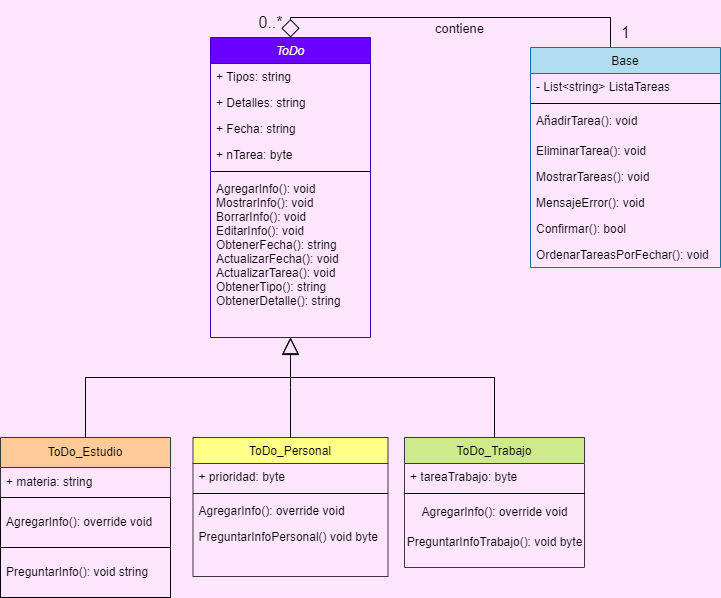

The diagram above was exported from draw.io. Its source (the exported page's mxGraphModel, read from the mxfile embedded in the PNG):
<mxGraphModel dx="1819" dy="426" grid="1" gridSize="10" guides="1" tooltips="1" connect="1" arrows="1" fold="1" page="1" pageScale="1" pageWidth="827" pageHeight="1169" background="#ffe5ff" math="0" shadow="0">
  <root>
    <mxCell id="WIyWlLk6GJQsqaUBKTNV-0" />
    <mxCell id="WIyWlLk6GJQsqaUBKTNV-1" parent="WIyWlLk6GJQsqaUBKTNV-0" />
    <mxCell id="zkfFHV4jXpPFQw0GAbJ--0" value="ToDo" style="swimlane;fontStyle=2;align=center;verticalAlign=top;childLayout=stackLayout;horizontal=1;startSize=26;horizontalStack=0;resizeParent=1;resizeLast=0;collapsible=1;marginBottom=0;rounded=0;shadow=0;strokeWidth=1;fillColor=#6a00ff;strokeColor=#3700CC;fontColor=#ffffff;" parent="WIyWlLk6GJQsqaUBKTNV-1" vertex="1">
      <mxGeometry x="40" y="50" width="160" height="300" as="geometry">
        <mxRectangle x="230" y="140" width="160" height="26" as="alternateBounds" />
      </mxGeometry>
    </mxCell>
    <mxCell id="zkfFHV4jXpPFQw0GAbJ--1" value="+ Tipos: string" style="text;align=left;verticalAlign=top;spacingLeft=4;spacingRight=4;overflow=hidden;rotatable=0;points=[[0,0.5],[1,0.5]];portConstraint=eastwest;" parent="zkfFHV4jXpPFQw0GAbJ--0" vertex="1">
      <mxGeometry y="26" width="160" height="26" as="geometry" />
    </mxCell>
    <mxCell id="zkfFHV4jXpPFQw0GAbJ--2" value="+ Detalles: string" style="text;align=left;verticalAlign=top;spacingLeft=4;spacingRight=4;overflow=hidden;rotatable=0;points=[[0,0.5],[1,0.5]];portConstraint=eastwest;rounded=0;shadow=0;html=0;" parent="zkfFHV4jXpPFQw0GAbJ--0" vertex="1">
      <mxGeometry y="52" width="160" height="26" as="geometry" />
    </mxCell>
    <mxCell id="o0-pfjaPzLZhTtv71rdu-4" value="+ Fecha: string" style="text;align=left;verticalAlign=top;spacingLeft=4;spacingRight=4;overflow=hidden;rotatable=0;points=[[0,0.5],[1,0.5]];portConstraint=eastwest;rounded=0;shadow=0;html=0;" vertex="1" parent="zkfFHV4jXpPFQw0GAbJ--0">
      <mxGeometry y="78" width="160" height="26" as="geometry" />
    </mxCell>
    <mxCell id="zkfFHV4jXpPFQw0GAbJ--3" value="+ nTarea: byte&#10;" style="text;align=left;verticalAlign=top;spacingLeft=4;spacingRight=4;overflow=hidden;rotatable=0;points=[[0,0.5],[1,0.5]];portConstraint=eastwest;rounded=0;shadow=0;html=0;" parent="zkfFHV4jXpPFQw0GAbJ--0" vertex="1">
      <mxGeometry y="104" width="160" height="26" as="geometry" />
    </mxCell>
    <mxCell id="zkfFHV4jXpPFQw0GAbJ--4" value="" style="line;html=1;strokeWidth=1;align=left;verticalAlign=middle;spacingTop=-1;spacingLeft=3;spacingRight=3;rotatable=0;labelPosition=right;points=[];portConstraint=eastwest;" parent="zkfFHV4jXpPFQw0GAbJ--0" vertex="1">
      <mxGeometry y="130" width="160" height="8" as="geometry" />
    </mxCell>
    <mxCell id="o0-pfjaPzLZhTtv71rdu-44" value="AgregarInfo(): void&#10;MostrarInfo(): void&#10;BorrarInfo(): void&#10;EditarInfo(): void&#10;ObtenerFecha(): string&#10;ActualizarFecha(): void&#10;ActualizarTarea(): void&#10;ObtenerTipo(): string&#10;ObtenerDetalle(): string" style="text;align=left;verticalAlign=top;spacingLeft=4;spacingRight=4;overflow=hidden;rotatable=0;points=[[0,0.5],[1,0.5]];portConstraint=eastwest;" vertex="1" parent="zkfFHV4jXpPFQw0GAbJ--0">
      <mxGeometry y="138" width="160" height="162" as="geometry" />
    </mxCell>
    <mxCell id="zkfFHV4jXpPFQw0GAbJ--6" value="ToDo_Personal" style="swimlane;fontStyle=0;align=center;verticalAlign=top;childLayout=stackLayout;horizontal=1;startSize=26;horizontalStack=0;resizeParent=1;resizeLast=0;collapsible=1;marginBottom=0;rounded=0;shadow=0;strokeWidth=1;fillColor=#ffff88;strokeColor=#36393d;" parent="WIyWlLk6GJQsqaUBKTNV-1" vertex="1">
      <mxGeometry x="22.5" y="450" width="195" height="139" as="geometry">
        <mxRectangle x="130" y="380" width="160" height="26" as="alternateBounds" />
      </mxGeometry>
    </mxCell>
    <mxCell id="zkfFHV4jXpPFQw0GAbJ--7" value="+ prioridad: byte" style="text;align=left;verticalAlign=top;spacingLeft=4;spacingRight=4;overflow=hidden;rotatable=0;points=[[0,0.5],[1,0.5]];portConstraint=eastwest;" parent="zkfFHV4jXpPFQw0GAbJ--6" vertex="1">
      <mxGeometry y="26" width="195" height="26" as="geometry" />
    </mxCell>
    <mxCell id="zkfFHV4jXpPFQw0GAbJ--9" value="" style="line;html=1;strokeWidth=1;align=left;verticalAlign=middle;spacingTop=-1;spacingLeft=3;spacingRight=3;rotatable=0;labelPosition=right;points=[];portConstraint=eastwest;" parent="zkfFHV4jXpPFQw0GAbJ--6" vertex="1">
      <mxGeometry y="52" width="195" height="8" as="geometry" />
    </mxCell>
    <mxCell id="zkfFHV4jXpPFQw0GAbJ--11" value="AgregarInfo(): override void" style="text;align=left;verticalAlign=top;spacingLeft=4;spacingRight=4;overflow=hidden;rotatable=0;points=[[0,0.5],[1,0.5]];portConstraint=eastwest;" parent="zkfFHV4jXpPFQw0GAbJ--6" vertex="1">
      <mxGeometry y="60" width="195" height="26" as="geometry" />
    </mxCell>
    <mxCell id="o0-pfjaPzLZhTtv71rdu-28" value="PreguntarInfoPersonal() void byte" style="text;align=left;verticalAlign=top;spacingLeft=4;spacingRight=4;overflow=hidden;rotatable=0;points=[[0,0.5],[1,0.5]];portConstraint=eastwest;" vertex="1" parent="zkfFHV4jXpPFQw0GAbJ--6">
      <mxGeometry y="86" width="195" height="26" as="geometry" />
    </mxCell>
    <mxCell id="zkfFHV4jXpPFQw0GAbJ--12" value="" style="endArrow=block;endSize=14;endFill=0;shadow=0;strokeWidth=1;rounded=0;curved=0;edgeStyle=elbowEdgeStyle;elbow=vertical;" parent="WIyWlLk6GJQsqaUBKTNV-1" source="zkfFHV4jXpPFQw0GAbJ--6" target="zkfFHV4jXpPFQw0GAbJ--0" edge="1">
      <mxGeometry width="160" relative="1" as="geometry">
        <mxPoint x="200" y="203" as="sourcePoint" />
        <mxPoint x="200" y="203" as="targetPoint" />
      </mxGeometry>
    </mxCell>
    <mxCell id="zkfFHV4jXpPFQw0GAbJ--13" value="ToDo_Trabajo" style="swimlane;fontStyle=0;align=center;verticalAlign=top;childLayout=stackLayout;horizontal=1;startSize=26;horizontalStack=0;resizeParent=1;resizeLast=0;collapsible=1;marginBottom=0;rounded=0;shadow=0;strokeWidth=1;fillColor=#cdeb8b;strokeColor=#36393d;" parent="WIyWlLk6GJQsqaUBKTNV-1" vertex="1">
      <mxGeometry x="234" y="450" width="180" height="130" as="geometry">
        <mxRectangle x="340" y="380" width="170" height="26" as="alternateBounds" />
      </mxGeometry>
    </mxCell>
    <mxCell id="zkfFHV4jXpPFQw0GAbJ--14" value="+ tareaTrabajo: byte" style="text;align=left;verticalAlign=top;spacingLeft=4;spacingRight=4;overflow=hidden;rotatable=0;points=[[0,0.5],[1,0.5]];portConstraint=eastwest;" parent="zkfFHV4jXpPFQw0GAbJ--13" vertex="1">
      <mxGeometry y="26" width="180" height="26" as="geometry" />
    </mxCell>
    <mxCell id="zkfFHV4jXpPFQw0GAbJ--15" value="" style="line;html=1;strokeWidth=1;align=left;verticalAlign=middle;spacingTop=-1;spacingLeft=3;spacingRight=3;rotatable=0;labelPosition=right;points=[];portConstraint=eastwest;" parent="zkfFHV4jXpPFQw0GAbJ--13" vertex="1">
      <mxGeometry y="52" width="180" height="8" as="geometry" />
    </mxCell>
    <mxCell id="o0-pfjaPzLZhTtv71rdu-21" value="AgregarInfo(): override void" style="text;html=1;align=center;verticalAlign=middle;resizable=0;points=[];autosize=1;strokeColor=none;fillColor=none;" vertex="1" parent="zkfFHV4jXpPFQw0GAbJ--13">
      <mxGeometry y="60" width="180" height="30" as="geometry" />
    </mxCell>
    <mxCell id="o0-pfjaPzLZhTtv71rdu-35" value="PreguntarInfoTrabajo(): void byte" style="text;html=1;align=center;verticalAlign=middle;resizable=0;points=[];autosize=1;strokeColor=none;fillColor=none;" vertex="1" parent="zkfFHV4jXpPFQw0GAbJ--13">
      <mxGeometry y="90" width="180" height="30" as="geometry" />
    </mxCell>
    <mxCell id="zkfFHV4jXpPFQw0GAbJ--16" value="" style="endArrow=block;endSize=15;endFill=0;shadow=0;strokeWidth=1;rounded=0;curved=0;edgeStyle=elbowEdgeStyle;elbow=vertical;exitX=0.5;exitY=0;exitDx=0;exitDy=0;targetPerimeterSpacing=0;" parent="WIyWlLk6GJQsqaUBKTNV-1" source="zkfFHV4jXpPFQw0GAbJ--13" target="zkfFHV4jXpPFQw0GAbJ--0" edge="1">
      <mxGeometry width="160" relative="1" as="geometry">
        <mxPoint x="210" y="373" as="sourcePoint" />
        <mxPoint x="310" y="271" as="targetPoint" />
        <Array as="points">
          <mxPoint x="120" y="390" />
        </Array>
      </mxGeometry>
    </mxCell>
    <mxCell id="o0-pfjaPzLZhTtv71rdu-20" style="edgeStyle=orthogonalEdgeStyle;rounded=0;orthogonalLoop=1;jettySize=auto;html=1;exitX=0.5;exitY=0;exitDx=0;exitDy=0;entryX=0.5;entryY=0;entryDx=0;entryDy=0;endArrow=diamond;endFill=0;endSize=16;sourcePerimeterSpacing=5;targetPerimeterSpacing=11;" edge="1" parent="WIyWlLk6GJQsqaUBKTNV-1" source="zkfFHV4jXpPFQw0GAbJ--17" target="zkfFHV4jXpPFQw0GAbJ--0">
      <mxGeometry relative="1" as="geometry">
        <Array as="points">
          <mxPoint x="440" y="30" />
          <mxPoint x="120" y="30" />
        </Array>
      </mxGeometry>
    </mxCell>
    <mxCell id="o0-pfjaPzLZhTtv71rdu-22" value="contiene" style="edgeLabel;html=1;align=center;verticalAlign=middle;resizable=0;points=[];labelBackgroundColor=none;fontSize=13;" vertex="1" connectable="0" parent="o0-pfjaPzLZhTtv71rdu-20">
      <mxGeometry x="0.1641" y="4" relative="1" as="geometry">
        <mxPoint x="27" y="6" as="offset" />
      </mxGeometry>
    </mxCell>
    <mxCell id="zkfFHV4jXpPFQw0GAbJ--17" value="Base" style="swimlane;fontStyle=0;align=center;verticalAlign=top;childLayout=stackLayout;horizontal=1;startSize=26;horizontalStack=0;resizeParent=1;resizeLast=0;collapsible=1;marginBottom=0;rounded=0;shadow=0;strokeWidth=1;fillColor=#b1ddf0;strokeColor=#10739e;" parent="WIyWlLk6GJQsqaUBKTNV-1" vertex="1">
      <mxGeometry x="360" y="60" width="190" height="220" as="geometry">
        <mxRectangle x="550" y="140" width="160" height="26" as="alternateBounds" />
      </mxGeometry>
    </mxCell>
    <mxCell id="zkfFHV4jXpPFQw0GAbJ--18" value="- List&lt;string&gt; ListaTareas" style="text;align=left;verticalAlign=top;spacingLeft=4;spacingRight=4;overflow=hidden;rotatable=0;points=[[0,0.5],[1,0.5]];portConstraint=eastwest;" parent="zkfFHV4jXpPFQw0GAbJ--17" vertex="1">
      <mxGeometry y="26" width="190" height="26" as="geometry" />
    </mxCell>
    <mxCell id="zkfFHV4jXpPFQw0GAbJ--23" value="" style="line;html=1;strokeWidth=1;align=left;verticalAlign=middle;spacingTop=-1;spacingLeft=3;spacingRight=3;rotatable=0;labelPosition=right;points=[];portConstraint=eastwest;" parent="zkfFHV4jXpPFQw0GAbJ--17" vertex="1">
      <mxGeometry y="52" width="190" height="8" as="geometry" />
    </mxCell>
    <mxCell id="zkfFHV4jXpPFQw0GAbJ--24" value="AñadirTarea(): void" style="text;align=left;verticalAlign=top;spacingLeft=4;spacingRight=4;overflow=hidden;rotatable=0;points=[[0,0.5],[1,0.5]];portConstraint=eastwest;" parent="zkfFHV4jXpPFQw0GAbJ--17" vertex="1">
      <mxGeometry y="60" width="190" height="30" as="geometry" />
    </mxCell>
    <mxCell id="zkfFHV4jXpPFQw0GAbJ--25" value="EliminarTarea(): void" style="text;align=left;verticalAlign=top;spacingLeft=4;spacingRight=4;overflow=hidden;rotatable=0;points=[[0,0.5],[1,0.5]];portConstraint=eastwest;" parent="zkfFHV4jXpPFQw0GAbJ--17" vertex="1">
      <mxGeometry y="90" width="190" height="26" as="geometry" />
    </mxCell>
    <mxCell id="o0-pfjaPzLZhTtv71rdu-6" value="MostrarTareas(): void " style="text;align=left;verticalAlign=top;spacingLeft=4;spacingRight=4;overflow=hidden;rotatable=0;points=[[0,0.5],[1,0.5]];portConstraint=eastwest;" vertex="1" parent="zkfFHV4jXpPFQw0GAbJ--17">
      <mxGeometry y="116" width="190" height="26" as="geometry" />
    </mxCell>
    <mxCell id="o0-pfjaPzLZhTtv71rdu-42" value="MensajeError(): void" style="text;align=left;verticalAlign=top;spacingLeft=4;spacingRight=4;overflow=hidden;rotatable=0;points=[[0,0.5],[1,0.5]];portConstraint=eastwest;" vertex="1" parent="zkfFHV4jXpPFQw0GAbJ--17">
      <mxGeometry y="142" width="190" height="26" as="geometry" />
    </mxCell>
    <mxCell id="o0-pfjaPzLZhTtv71rdu-43" value="Confirmar(): bool" style="text;align=left;verticalAlign=top;spacingLeft=4;spacingRight=4;overflow=hidden;rotatable=0;points=[[0,0.5],[1,0.5]];portConstraint=eastwest;" vertex="1" parent="zkfFHV4jXpPFQw0GAbJ--17">
      <mxGeometry y="168" width="190" height="26" as="geometry" />
    </mxCell>
    <mxCell id="o0-pfjaPzLZhTtv71rdu-46" value="OrdenarTareasPorFechar(): void" style="text;align=left;verticalAlign=top;spacingLeft=4;spacingRight=4;overflow=hidden;rotatable=0;points=[[0,0.5],[1,0.5]];portConstraint=eastwest;" vertex="1" parent="zkfFHV4jXpPFQw0GAbJ--17">
      <mxGeometry y="194" width="190" height="26" as="geometry" />
    </mxCell>
    <mxCell id="o0-pfjaPzLZhTtv71rdu-0" value="ToDo_Estudio" style="swimlane;fontStyle=0;childLayout=stackLayout;horizontal=1;startSize=30;horizontalStack=0;resizeParent=1;resizeParentMax=0;resizeLast=0;collapsible=1;marginBottom=0;whiteSpace=wrap;html=1;fillColor=#ffcc99;strokeColor=#36393d;" vertex="1" parent="WIyWlLk6GJQsqaUBKTNV-1">
      <mxGeometry x="-170" y="450" width="170" height="160" as="geometry" />
    </mxCell>
    <mxCell id="o0-pfjaPzLZhTtv71rdu-1" value="+ materia: string" style="text;strokeColor=none;fillColor=none;align=left;verticalAlign=middle;spacingLeft=4;spacingRight=4;overflow=hidden;points=[[0,0.5],[1,0.5]];portConstraint=eastwest;rotatable=0;whiteSpace=wrap;html=1;" vertex="1" parent="o0-pfjaPzLZhTtv71rdu-0">
      <mxGeometry y="30" width="170" height="30" as="geometry" />
    </mxCell>
    <mxCell id="o0-pfjaPzLZhTtv71rdu-3" value="AgregarInfo(): override void" style="text;strokeColor=default;fillColor=none;align=left;verticalAlign=middle;spacingLeft=4;spacingRight=4;overflow=hidden;points=[[0,0.5],[1,0.5]];portConstraint=eastwest;rotatable=0;whiteSpace=wrap;html=1;" vertex="1" parent="o0-pfjaPzLZhTtv71rdu-0">
      <mxGeometry y="60" width="170" height="50" as="geometry" />
    </mxCell>
    <mxCell id="o0-pfjaPzLZhTtv71rdu-29" value="PreguntarInfo(): void string" style="text;strokeColor=default;fillColor=none;align=left;verticalAlign=middle;spacingLeft=4;spacingRight=4;overflow=hidden;points=[[0,0.5],[1,0.5]];portConstraint=eastwest;rotatable=0;whiteSpace=wrap;html=1;" vertex="1" parent="o0-pfjaPzLZhTtv71rdu-0">
      <mxGeometry y="110" width="170" height="50" as="geometry" />
    </mxCell>
    <mxCell id="o0-pfjaPzLZhTtv71rdu-17" value="" style="endArrow=none;endSize=10;endFill=0;shadow=0;strokeWidth=1;rounded=0;curved=0;edgeStyle=elbowEdgeStyle;elbow=vertical;exitX=0.5;exitY=0;exitDx=0;exitDy=0;" edge="1" parent="WIyWlLk6GJQsqaUBKTNV-1" source="o0-pfjaPzLZhTtv71rdu-0">
      <mxGeometry width="160" relative="1" as="geometry">
        <mxPoint x="-110" y="320" as="sourcePoint" />
        <mxPoint x="120" y="390" as="targetPoint" />
        <Array as="points">
          <mxPoint x="120" y="390" />
        </Array>
      </mxGeometry>
    </mxCell>
    <mxCell id="o0-pfjaPzLZhTtv71rdu-23" value="1" style="text;html=1;align=center;verticalAlign=middle;resizable=0;points=[];autosize=1;strokeColor=none;fillColor=none;fontSize=16;" vertex="1" parent="WIyWlLk6GJQsqaUBKTNV-1">
      <mxGeometry x="440" y="30" width="30" height="30" as="geometry" />
    </mxCell>
    <mxCell id="o0-pfjaPzLZhTtv71rdu-26" value="0..*" style="text;html=1;align=center;verticalAlign=middle;resizable=0;points=[];autosize=1;strokeColor=none;fillColor=none;perimeterSpacing=2;fontSize=16;" vertex="1" parent="WIyWlLk6GJQsqaUBKTNV-1">
      <mxGeometry x="75" y="20" width="50" height="30" as="geometry" />
    </mxCell>
  </root>
</mxGraphModel>